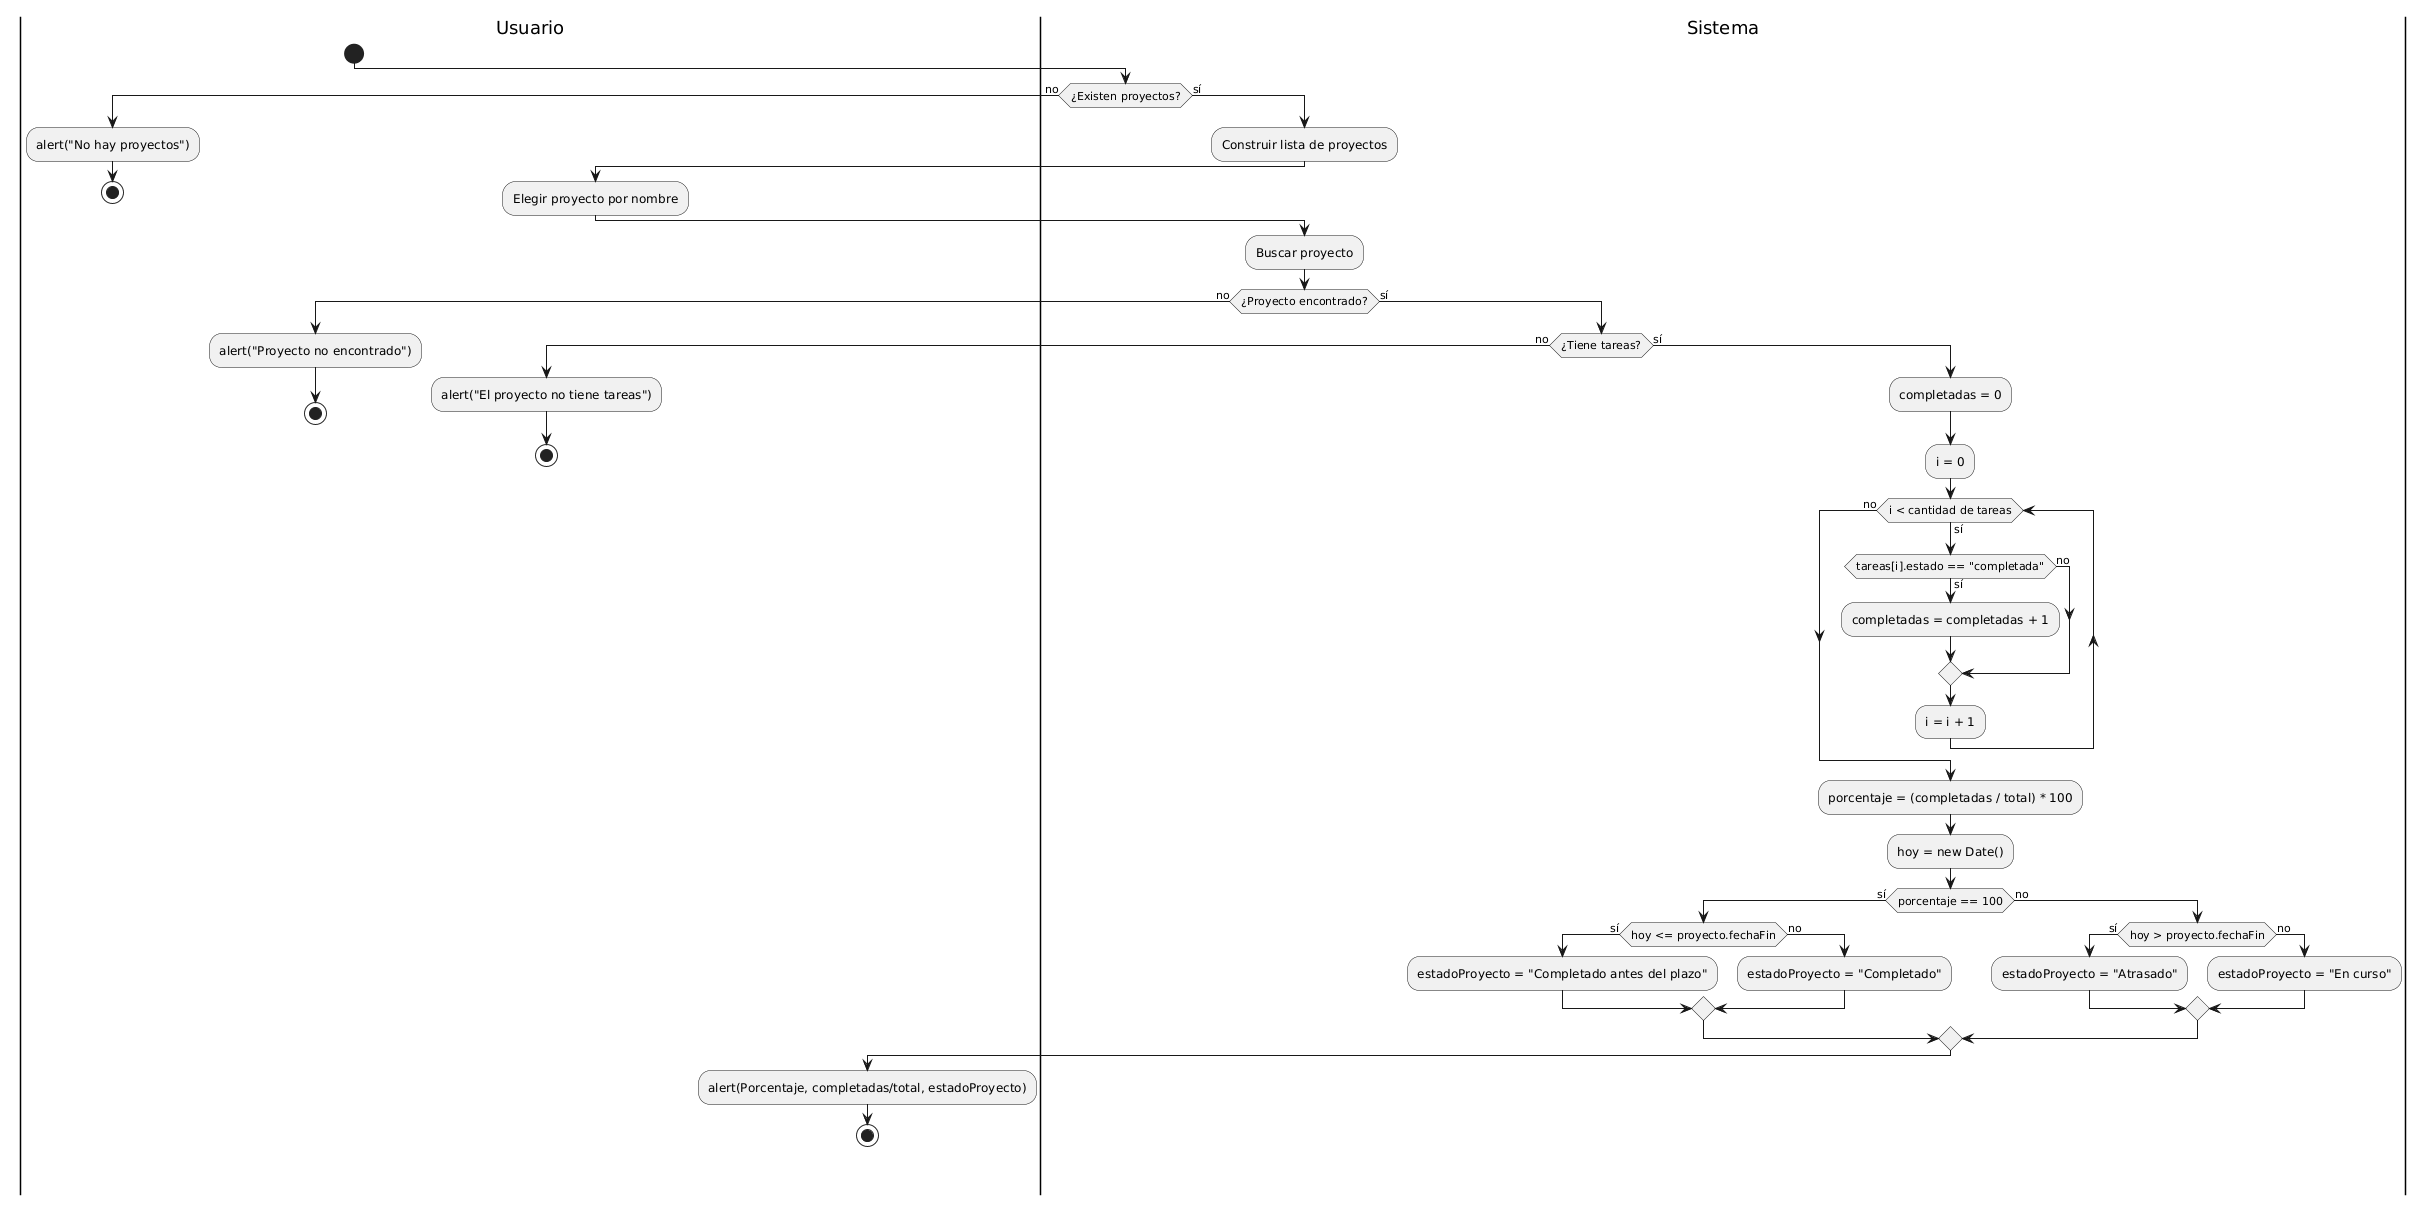

The diagram above was rendered by PlantUML. Its source (embedded in the PNG):
@startuml
|Usuario|
start
|Sistema|
if (¿Existen proyectos?) then (no)
  |Usuario|
  :alert("No hay proyectos");
  stop
else (sí)
  |Sistema|
  :Construir lista de proyectos;
  |Usuario|
  :Elegir proyecto por nombre;
  |Sistema|
  :Buscar proyecto;
  if (¿Proyecto encontrado?) then (no)
    |Usuario|
    :alert("Proyecto no encontrado");
    stop
  else (sí)
    |Sistema|
    if (¿Tiene tareas?) then (no)
      |Usuario|
      :alert("El proyecto no tiene tareas");
      stop
    else (sí)
      |Sistema|
      :completadas = 0;
      :i = 0;
      while (i < cantidad de tareas) is (sí)
        if (tareas[i].estado == "completada") then (sí)
          :completadas = completadas + 1;
        else (no)
        endif
        :i = i + 1;
      endwhile (no)
      :porcentaje = (completadas / total) * 100;
      :hoy = new Date();
      if (porcentaje == 100) then (sí)
        if (hoy <= proyecto.fechaFin) then (sí)
          :estadoProyecto = "Completado antes del plazo";
        else (no)
          :estadoProyecto = "Completado";
        endif
      else (no)
        if (hoy > proyecto.fechaFin) then (sí)
          :estadoProyecto = "Atrasado";
        else (no)
          :estadoProyecto = "En curso";
        endif
      endif
      |Usuario|
      :alert(Porcentaje, completadas/total, estadoProyecto);
      stop
    endif
  endif
endif
@enduml